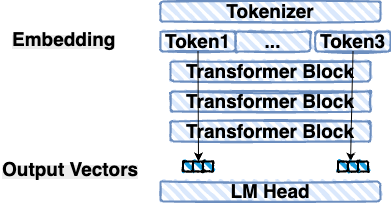

The diagram above was exported from draw.io. Its source (the exported page's mxGraphModel, read from the mxfile embedded in the PNG):
<mxGraphModel dx="706" dy="484" grid="1" gridSize="10" guides="1" tooltips="1" connect="1" arrows="1" fold="1" page="1" pageScale="1" pageWidth="850" pageHeight="1100" math="0" shadow="0">
  <root>
    <mxCell id="0" />
    <mxCell id="1" parent="0" />
    <mxCell id="2" value="&lt;b&gt;&lt;font style=&quot;font-size: 19px; color: rgb(0, 0, 0);&quot;&gt;Tokenizer&lt;/font&gt;&lt;/b&gt;" style="rounded=1;whiteSpace=wrap;html=1;strokeWidth=2;fillWeight=4;hachureGap=8;hachureAngle=45;fillColor=#dae8fc;sketch=1;strokeColor=#6c8ebf;" vertex="1" parent="1">
      <mxGeometry x="180" y="140" width="220" height="20" as="geometry" />
    </mxCell>
    <mxCell id="3" value="&lt;b&gt;&lt;font style=&quot;font-size: 19px; color: rgb(0, 0, 0);&quot;&gt;Transformer Block&lt;/font&gt;&lt;/b&gt;" style="rounded=1;whiteSpace=wrap;html=1;strokeWidth=2;fillWeight=4;hachureGap=8;hachureAngle=45;fillColor=#dae8fc;sketch=1;strokeColor=#6c8ebf;" vertex="1" parent="1">
      <mxGeometry x="190" y="200" width="200" height="20" as="geometry" />
    </mxCell>
    <mxCell id="4" value="&lt;b&gt;&lt;font style=&quot;font-size: 19px; color: rgb(0, 0, 0);&quot;&gt;Transformer Block&lt;/font&gt;&lt;/b&gt;" style="rounded=1;whiteSpace=wrap;html=1;strokeWidth=2;fillWeight=4;hachureGap=8;hachureAngle=45;fillColor=#dae8fc;sketch=1;strokeColor=#6c8ebf;" vertex="1" parent="1">
      <mxGeometry x="190" y="230" width="200" height="20" as="geometry" />
    </mxCell>
    <mxCell id="5" value="&lt;b&gt;&lt;font style=&quot;font-size: 19px; color: rgb(0, 0, 0);&quot;&gt;Transformer Block&lt;/font&gt;&lt;/b&gt;" style="rounded=1;whiteSpace=wrap;html=1;strokeWidth=2;fillWeight=4;hachureGap=8;hachureAngle=45;fillColor=#dae8fc;sketch=1;strokeColor=#6c8ebf;" vertex="1" parent="1">
      <mxGeometry x="190" y="260" width="200" height="20" as="geometry" />
    </mxCell>
    <mxCell id="6" value="&lt;b&gt;&lt;font style=&quot;font-size: 19px; color: rgb(0, 0, 0);&quot;&gt;LM Head&lt;/font&gt;&lt;/b&gt;" style="rounded=1;whiteSpace=wrap;html=1;strokeWidth=2;fillWeight=4;hachureGap=8;hachureAngle=45;fillColor=#dae8fc;sketch=1;strokeColor=#6c8ebf;" vertex="1" parent="1">
      <mxGeometry x="180" y="320" width="220" height="20" as="geometry" />
    </mxCell>
    <mxCell id="7" value="&lt;b&gt;&lt;font style=&quot;font-size: 19px; color: rgb(0, 0, 0);&quot;&gt;Token1&lt;/font&gt;&lt;/b&gt;" style="rounded=1;whiteSpace=wrap;html=1;strokeWidth=2;fillWeight=4;hachureGap=8;hachureAngle=45;fillColor=#dae8fc;sketch=1;strokeColor=#6c8ebf;" vertex="1" parent="1">
      <mxGeometry x="180" y="170" width="75" height="20" as="geometry" />
    </mxCell>
    <mxCell id="8" value="&lt;b&gt;&lt;font style=&quot;font-size: 19px; color: rgb(0, 0, 0);&quot;&gt;...&lt;/font&gt;&lt;/b&gt;" style="rounded=1;whiteSpace=wrap;html=1;strokeWidth=2;fillWeight=4;hachureGap=8;hachureAngle=45;fillColor=#dae8fc;sketch=1;strokeColor=#6c8ebf;" vertex="1" parent="1">
      <mxGeometry x="255" y="170" width="75" height="20" as="geometry" />
    </mxCell>
    <mxCell id="9" value="&lt;b style=&quot;forced-color-adjust: none; color: rgb(0, 0, 0); font-family: Helvetica; font-size: 12px; font-style: normal; font-variant-ligatures: normal; font-variant-caps: normal; letter-spacing: normal; orphans: 2; text-align: center; text-indent: 0px; text-transform: none; widows: 2; word-spacing: 0px; -webkit-text-stroke-width: 0px; white-space: normal; background-color: rgb(236, 236, 236); text-decoration-thickness: initial; text-decoration-style: initial; text-decoration-color: initial;&quot;&gt;&lt;font style=&quot;forced-color-adjust: none; font-size: 19px; color: rgb(0, 0, 0);&quot;&gt;Embedding&lt;/font&gt;&lt;/b&gt;" style="text;whiteSpace=wrap;html=1;" vertex="1" parent="1">
      <mxGeometry x="30" y="160" width="120" height="50" as="geometry" />
    </mxCell>
    <mxCell id="10" value="&lt;b&gt;&lt;font style=&quot;font-size: 19px; color: rgb(0, 0, 0);&quot;&gt;Token3&lt;/font&gt;&lt;/b&gt;" style="rounded=1;whiteSpace=wrap;html=1;strokeWidth=2;fillWeight=4;hachureGap=8;hachureAngle=45;fillColor=#dae8fc;sketch=1;strokeColor=#6c8ebf;" vertex="1" parent="1">
      <mxGeometry x="335" y="170" width="75" height="20" as="geometry" />
    </mxCell>
    <mxCell id="11" value="" style="endArrow=classic;html=1;rounded=0;exitX=0.5;exitY=1;exitDx=0;exitDy=0;" edge="1" source="7" parent="1">
      <mxGeometry width="50" height="50" relative="1" as="geometry">
        <mxPoint x="400" y="340" as="sourcePoint" />
        <mxPoint x="218" y="300" as="targetPoint" />
      </mxGeometry>
    </mxCell>
    <mxCell id="12" value="" style="rounded=1;whiteSpace=wrap;html=1;strokeWidth=2;fillWeight=4;hachureGap=8;hachureAngle=45;fillColor=#1ba1e2;sketch=1;" vertex="1" parent="1">
      <mxGeometry x="202.5" y="300" width="10" height="10" as="geometry" />
    </mxCell>
    <mxCell id="13" value="" style="rounded=1;whiteSpace=wrap;html=1;strokeWidth=2;fillWeight=4;hachureGap=8;hachureAngle=45;fillColor=#1ba1e2;sketch=1;" vertex="1" parent="1">
      <mxGeometry x="212.5" y="300" width="10" height="10" as="geometry" />
    </mxCell>
    <mxCell id="14" value="" style="rounded=1;whiteSpace=wrap;html=1;strokeWidth=2;fillWeight=4;hachureGap=8;hachureAngle=45;fillColor=#1ba1e2;sketch=1;" vertex="1" parent="1">
      <mxGeometry x="222.5" y="300" width="10" height="10" as="geometry" />
    </mxCell>
    <mxCell id="15" value="" style="endArrow=classic;html=1;rounded=0;exitX=0.5;exitY=1;exitDx=0;exitDy=0;" edge="1" source="10" parent="1">
      <mxGeometry width="50" height="50" relative="1" as="geometry">
        <mxPoint x="420" y="250" as="sourcePoint" />
        <mxPoint x="370" y="300" as="targetPoint" />
      </mxGeometry>
    </mxCell>
    <mxCell id="16" value="" style="rounded=1;whiteSpace=wrap;html=1;strokeWidth=2;fillWeight=4;hachureGap=8;hachureAngle=45;fillColor=#1ba1e2;sketch=1;" vertex="1" parent="1">
      <mxGeometry x="377.5" y="300" width="10" height="10" as="geometry" />
    </mxCell>
    <mxCell id="17" value="" style="rounded=1;whiteSpace=wrap;html=1;strokeWidth=2;fillWeight=4;hachureGap=8;hachureAngle=45;fillColor=#1ba1e2;sketch=1;" vertex="1" parent="1">
      <mxGeometry x="367.5" y="300" width="10" height="10" as="geometry" />
    </mxCell>
    <mxCell id="18" value="" style="rounded=1;whiteSpace=wrap;html=1;strokeWidth=2;fillWeight=4;hachureGap=8;hachureAngle=45;fillColor=#1ba1e2;sketch=1;" vertex="1" parent="1">
      <mxGeometry x="357.5" y="300" width="10" height="10" as="geometry" />
    </mxCell>
    <mxCell id="19" value="&lt;b style=&quot;forced-color-adjust: none; color: rgb(0, 0, 0); font-family: Helvetica; font-size: 12px; font-style: normal; font-variant-ligatures: normal; font-variant-caps: normal; letter-spacing: normal; orphans: 2; text-align: center; text-indent: 0px; text-transform: none; widows: 2; word-spacing: 0px; -webkit-text-stroke-width: 0px; white-space: normal; background-color: rgb(236, 236, 236); text-decoration-thickness: initial; text-decoration-style: initial; text-decoration-color: initial;&quot;&gt;&lt;font style=&quot;forced-color-adjust: none; font-size: 19px; color: rgb(0, 0, 0);&quot;&gt;Output Vectors&lt;/font&gt;&lt;/b&gt;" style="text;whiteSpace=wrap;html=1;" vertex="1" parent="1">
      <mxGeometry x="20" y="290" width="140" height="50" as="geometry" />
    </mxCell>
  </root>
</mxGraphModel>